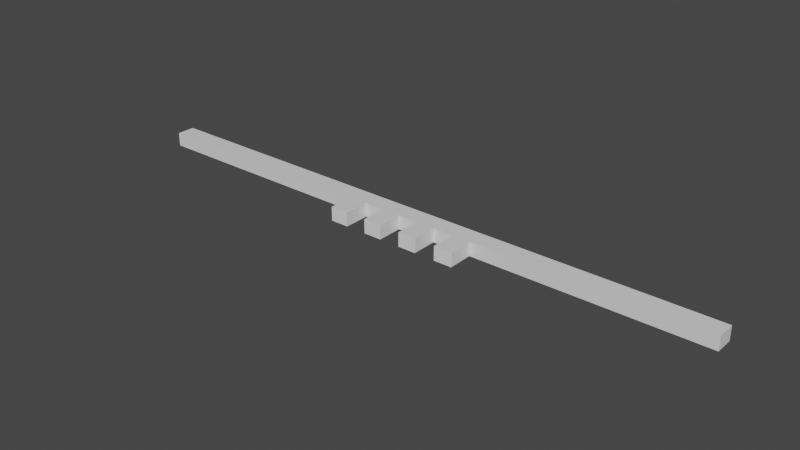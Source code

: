 # Source: Vent.blend  (saved by Blender 2.92.15; exported with 4.5.12 LTS)
import bpy
from mathutils import Matrix  # noqa: F401  (used for matrix-valued properties, if any)

bpy.ops.wm.read_factory_settings(use_empty=True)
scene = bpy.context.scene
scene.name = 'Scene'

# ---- collections
col_collection = bpy.data.collections.new('Collection'); scene.collection.children.link(col_collection)

# ---- materials (node trees are filled in below, after node groups)
mat_material = bpy.data.materials.new('Material')
mat_material.alpha_threshold = 0.0
mat_material.use_transparent_shadow = False
mat_material.line_color = (0.0, 0.0, 0.0, 1.0)

# ---- material node trees
mat_material.use_nodes = True; mat_material.node_tree.nodes.clear()
_N = mat_material.node_tree.nodes; _L = mat_material.node_tree.links
n0 = _N.new('ShaderNodeOutputMaterial'); n0.name = 'Material Output'; n0.location = (300, 300)
n1 = _N.new('ShaderNodeBsdfPrincipled'); n1.name = 'Principled BSDF'; n1.location = (10, 300)
n1.distribution = 'GGX'
n1.subsurface_method = 'BURLEY'
n1.inputs[2].default_value = 0.4
n1.inputs[3].default_value = 1.45
n1.inputs[27].default_value = (0.0, 0.0, 0.0, 1.0)
n1.inputs[28].default_value = 1.0
_L.new(n1.outputs[0], n0.inputs[0])
n0.is_active_output = True

# ---- world
world_world = bpy.data.worlds.new('World'); scene.world = world_world
world_world.use_nodes = True; world_world.node_tree.nodes.clear()
_N = world_world.node_tree.nodes; _L = world_world.node_tree.links
n0 = _N.new('ShaderNodeOutputWorld'); n0.name = 'World Output'; n0.location = (300, 300)
n1 = _N.new('ShaderNodeBackground'); n1.name = 'Background'; n1.location = (10, 300)
n1.inputs[0].default_value = (0.05088, 0.05088, 0.05088, 1.0)
_L.new(n1.outputs[0], n0.inputs[0])
n0.is_active_output = True
world_world.color = (0.05088, 0.05088, 0.05088)
world_world.use_sun_shadow = False
world_world.sun_shadow_jitter_overblur = 0.0

# ---- meshes
me_cube = bpy.data.meshes.new('Cube')
me_cube.from_pydata([(48.0, 1.99, 1.0), (48.0, 1.99, -1.241), (48.0, -1.0, 1.0), (48.0, -1.0, -1.241), (-50.0, 1.99, 1.0), (-50.0, 1.99, -1.241), (-50.0, -1.0, 1.0), (-50.0, -1.0, -1.241)], [], [(0, 4, 6, 2), (3, 2, 6, 7), (7, 6, 4, 5), (5, 1, 3, 7), (1, 0, 2, 3), (5, 4, 0, 1)])
_uv = me_cube.uv_layers.new(name='UVMap')
_uv.uv.foreach_set('vector', [1.0, 0.5153, 0.0, 0.5153, 0.0, 0.4847, 1.0, 0.4847, 1.0, 0.4886, 1.0, 0.5114, 0.0, 0.5114, 0.0, 0.4886, 0.4847, 0.4886, 0.4847, 0.5114, 0.5153, 0.5114, 0.5153, 0.4886, 0.0, 0.5153, 1.0, 0.5153, 1.0, 0.4847, 0.0, 0.4847, 0.5153, 0.4886, 0.5153, 0.5114, 0.4847, 0.5114, 0.4847, 0.4886, 0.0, 0.4886, 0.0, 0.5114, 1.0, 0.5114, 1.0, 0.4886])
me_cube.materials.append(mat_material)
me_cube.use_remesh_preserve_volume = False
me_cube.use_remesh_preserve_attributes = False
me_cube.use_mirror_vertex_groups = False
me_cube.update()
me_cube_001 = bpy.data.meshes.new('Cube.001')
me_cube_001.from_pydata([(1.5, 1.99, 1.0), (1.5, 1.99, -1.241), (1.5, -2.149, 1.0), (1.5, -2.149, -1.241), (-1.5, 1.99, 1.0), (-1.5, 1.99, -1.241), (-1.5, -2.149, 1.0), (-1.5, -2.149, -1.241)], [], [(0, 4, 6, 2), (7, 6, 4, 5), (5, 1, 3, 7), (1, 0, 2, 3), (5, 4, 0, 1)])
_uv = me_cube_001.uv_layers.new(name='UVMap')
_uv.uv.foreach_set('vector', [0.8625, 1.0, 0.1375, 1.0, 0.1375, 0.0, 0.8625, 0.0, 0.0, 0.2292, 0.0, 0.7708, 1.0, 0.7708, 1.0, 0.2292, 0.1375, 1.0, 0.8625, 1.0, 0.8625, 0.0, 0.1375, 0.0, 1.0, 0.2292, 1.0, 0.7708, 0.0, 0.7708, 0.0, 0.2292, 0.1375, 0.2292, 0.1375, 0.7708, 0.8625, 0.7708, 0.8625, 0.2292])
me_cube_001.materials.append(mat_material)
me_cube_001.use_remesh_preserve_volume = False
me_cube_001.use_remesh_preserve_attributes = False
me_cube_001.use_mirror_vertex_groups = False
me_cube_001.update()
me_plane = bpy.data.meshes.new('Plane')
me_plane.from_pydata([(-1.685, -1.05, 2.191e-09), (1.324, -1.05, 2.191e-09), (-1.685, 1.209, -9.124e-09), (1.324, 1.209, -9.124e-09)], [], [(0, 1, 3, 2)])
_uv = me_plane.uv_layers.new(name='UVMap')
_uv.uv.foreach_set('vector', [0.0, 0.0, 1.0, 0.0, 1.0, 1.0, 0.0, 1.0])
me_plane.use_remesh_fix_poles = True
me_plane.use_remesh_preserve_attributes = False
me_plane.use_mirror_vertex_groups = False
me_plane.update()

# ---- objects
ob_cube = bpy.data.objects.new('Cube', me_cube)
ob_cube_001 = bpy.data.objects.new('Cube.001', me_cube_001)
ob_plane = bpy.data.objects.new('Plane', me_plane)

# ---- transforms, parenting, visibility, modifiers, constraints
ob_cube.location = (0.0, 0.0, 0.0)
ob_cube.lock_rotations_4d = False
ob_cube.empty_display_type = 'ARROWS'
ob_cube.lineart.crease_threshold = 0.0
ob_cube_001.location = (-9.5, -3.0, 0.0)
ob_cube_001.lock_rotations_4d = False
ob_cube_001.empty_display_type = 'ARROWS'
ob_cube_001.lineart.crease_threshold = 0.0
_m = ob_cube_001.modifiers.new('Array', 'ARRAY')
_m.count = 4
_m.relative_offset_displace = (2.11, 0.0, 0.0)
ob_plane.location = (-9.32, -5.147, -0.2)
ob_plane.rotation_euler = (1.571, 0.0, 0.0)
ob_plane.lineart.crease_threshold = 0.0
_m = ob_plane.modifiers.new('Array', 'ARRAY')
_m.count = 4
_m.relative_offset_displace = (2.11, 0.0, 0.0)

# ---- collection membership
col_collection.objects.link(ob_cube)
col_collection.objects.link(ob_cube_001)
col_collection.objects.link(ob_plane)

# ---- scene / render settings (as saved in the file)
scene.frame_start = 1; scene.frame_end = 250; scene.frame_set(1)
scene.render.engine = 'BLENDER_EEVEE_NEXT'
scene.cycles.use_denoising = False
scene.cycles.samples = 128
scene.cycles.sampling_pattern = 'TABULATED_SOBOL'
scene.cycles.use_adaptive_sampling = False
scene.cycles.use_light_tree = False
scene.view_settings.view_transform = 'Filmic'
bpy.context.view_layer.update()

# ---- added for rendering (the .blend has no active camera and no usable light): camera, sun
cam_auto = bpy.data.cameras.new('AutoCamera')
cam_auto.lens = 50.0
cam_auto.sensor_width = 36.0
cam_auto.clip_end = 1595.92
ob_auto_camera = bpy.data.objects.new('AutoCamera', cam_auto)
scene.collection.objects.link(ob_auto_camera)
ob_auto_camera.location = (89.9362, -110.703, 72.6283)
ob_auto_camera.rotation_euler = (1.09748, -7.21219e-08, 0.694738)
scene.camera = ob_auto_camera
light_auto_sun = bpy.data.lights.new('AutoSun', 'SUN')
light_auto_sun.energy = 3.0
light_auto_sun.angle = 0.0523599
ob_auto_sun = bpy.data.objects.new('AutoSun', light_auto_sun)
scene.collection.objects.link(ob_auto_sun)
ob_auto_sun.rotation_euler = (0.872665, 0.174533, 0.523599)
bpy.context.view_layer.update()
